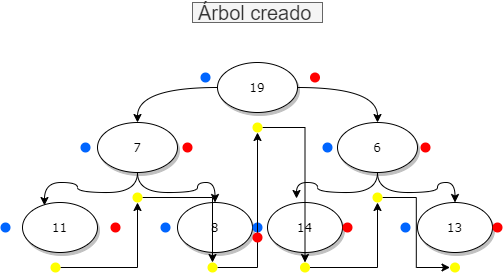

The diagram above was exported from draw.io. Its source (the exported page's mxGraphModel, read from the mxfile embedded in the PNG):
<mxGraphModel dx="852" dy="494" grid="1" gridSize="10" guides="1" tooltips="1" connect="1" arrows="1" fold="1" page="1" pageScale="1" pageWidth="1654" pageHeight="1169" math="0" shadow="0">
  <root>
    <mxCell id="Z45zzxog4sj7Gw-ETpA2-0" />
    <mxCell id="Z45zzxog4sj7Gw-ETpA2-1" parent="Z45zzxog4sj7Gw-ETpA2-0" />
    <mxCell id="Z45zzxog4sj7Gw-ETpA2-2" value="&lt;font style=&quot;font-size: 20px&quot;&gt;Árbol creado&amp;nbsp;&lt;/font&gt;" style="text;html=1;align=center;verticalAlign=middle;resizable=0;points=[];autosize=1;fillColor=#f5f5f5;strokeColor=#666666;fontColor=#333333;" parent="Z45zzxog4sj7Gw-ETpA2-1" vertex="1">
      <mxGeometry x="762" y="300" width="130" height="20" as="geometry" />
    </mxCell>
    <mxCell id="Z45zzxog4sj7Gw-ETpA2-3" style="edgeStyle=orthogonalEdgeStyle;curved=1;rounded=0;orthogonalLoop=1;jettySize=auto;html=1;entryX=0.387;entryY=-0.08;entryDx=0;entryDy=0;entryPerimeter=0;" parent="Z45zzxog4sj7Gw-ETpA2-1" source="Z45zzxog4sj7Gw-ETpA2-5" target="Z45zzxog4sj7Gw-ETpA2-7" edge="1">
      <mxGeometry relative="1" as="geometry" />
    </mxCell>
    <mxCell id="Z45zzxog4sj7Gw-ETpA2-4" style="edgeStyle=orthogonalEdgeStyle;curved=1;rounded=0;orthogonalLoop=1;jettySize=auto;html=1;" parent="Z45zzxog4sj7Gw-ETpA2-1" source="Z45zzxog4sj7Gw-ETpA2-5" target="Z45zzxog4sj7Gw-ETpA2-6" edge="1">
      <mxGeometry relative="1" as="geometry" />
    </mxCell>
    <mxCell id="Z45zzxog4sj7Gw-ETpA2-5" value="6" style="ellipse;whiteSpace=wrap;html=1;rounded=0;shadow=1;comic=0;labelBackgroundColor=none;strokeWidth=1;fontFamily=Verdana;fontSize=12;align=center;" parent="Z45zzxog4sj7Gw-ETpA2-1" vertex="1">
      <mxGeometry x="907" y="420" width="80" height="50" as="geometry" />
    </mxCell>
    <mxCell id="Z45zzxog4sj7Gw-ETpA2-6" value="13" style="ellipse;whiteSpace=wrap;html=1;rounded=0;shadow=1;comic=0;labelBackgroundColor=none;strokeWidth=1;fontFamily=Verdana;fontSize=12;align=center;" parent="Z45zzxog4sj7Gw-ETpA2-1" vertex="1">
      <mxGeometry x="987" y="500" width="75" height="50" as="geometry" />
    </mxCell>
    <mxCell id="Z45zzxog4sj7Gw-ETpA2-7" value="14" style="ellipse;whiteSpace=wrap;html=1;rounded=0;shadow=1;comic=0;labelBackgroundColor=none;strokeWidth=1;fontFamily=Verdana;fontSize=12;align=center;" parent="Z45zzxog4sj7Gw-ETpA2-1" vertex="1">
      <mxGeometry x="837" y="500" width="75" height="50" as="geometry" />
    </mxCell>
    <mxCell id="Z45zzxog4sj7Gw-ETpA2-8" value="11" style="ellipse;whiteSpace=wrap;html=1;rounded=0;shadow=1;comic=0;labelBackgroundColor=none;strokeWidth=1;fontFamily=Verdana;fontSize=12;align=center;" parent="Z45zzxog4sj7Gw-ETpA2-1" vertex="1">
      <mxGeometry x="592" y="500" width="75" height="50" as="geometry" />
    </mxCell>
    <mxCell id="Z45zzxog4sj7Gw-ETpA2-9" style="edgeStyle=orthogonalEdgeStyle;rounded=0;orthogonalLoop=1;jettySize=auto;html=1;entryX=0.5;entryY=0;entryDx=0;entryDy=0;curved=1;" parent="Z45zzxog4sj7Gw-ETpA2-1" source="Z45zzxog4sj7Gw-ETpA2-11" target="Z45zzxog4sj7Gw-ETpA2-5" edge="1">
      <mxGeometry relative="1" as="geometry" />
    </mxCell>
    <mxCell id="Z45zzxog4sj7Gw-ETpA2-10" style="edgeStyle=orthogonalEdgeStyle;rounded=0;orthogonalLoop=1;jettySize=auto;html=1;curved=1;" parent="Z45zzxog4sj7Gw-ETpA2-1" source="Z45zzxog4sj7Gw-ETpA2-11" target="Z45zzxog4sj7Gw-ETpA2-15" edge="1">
      <mxGeometry relative="1" as="geometry" />
    </mxCell>
    <mxCell id="Z45zzxog4sj7Gw-ETpA2-11" value="19" style="ellipse;whiteSpace=wrap;html=1;rounded=0;shadow=1;comic=0;labelBackgroundColor=none;strokeWidth=1;fontFamily=Verdana;fontSize=12;align=center;" parent="Z45zzxog4sj7Gw-ETpA2-1" vertex="1">
      <mxGeometry x="787" y="360" width="80" height="50" as="geometry" />
    </mxCell>
    <mxCell id="Z45zzxog4sj7Gw-ETpA2-12" value="8" style="ellipse;whiteSpace=wrap;html=1;rounded=0;shadow=1;comic=0;labelBackgroundColor=none;strokeWidth=1;fontFamily=Verdana;fontSize=12;align=center;" parent="Z45zzxog4sj7Gw-ETpA2-1" vertex="1">
      <mxGeometry x="747" y="500" width="75" height="50" as="geometry" />
    </mxCell>
    <mxCell id="Z45zzxog4sj7Gw-ETpA2-13" style="edgeStyle=orthogonalEdgeStyle;curved=1;rounded=0;orthogonalLoop=1;jettySize=auto;html=1;entryX=0.293;entryY=0.06;entryDx=0;entryDy=0;entryPerimeter=0;" parent="Z45zzxog4sj7Gw-ETpA2-1" source="Z45zzxog4sj7Gw-ETpA2-15" target="Z45zzxog4sj7Gw-ETpA2-8" edge="1">
      <mxGeometry relative="1" as="geometry" />
    </mxCell>
    <mxCell id="Z45zzxog4sj7Gw-ETpA2-14" style="edgeStyle=orthogonalEdgeStyle;curved=1;rounded=0;orthogonalLoop=1;jettySize=auto;html=1;" parent="Z45zzxog4sj7Gw-ETpA2-1" source="Z45zzxog4sj7Gw-ETpA2-15" target="Z45zzxog4sj7Gw-ETpA2-12" edge="1">
      <mxGeometry relative="1" as="geometry" />
    </mxCell>
    <mxCell id="Z45zzxog4sj7Gw-ETpA2-15" value="7" style="ellipse;whiteSpace=wrap;html=1;rounded=0;shadow=1;comic=0;labelBackgroundColor=none;strokeWidth=1;fontFamily=Verdana;fontSize=12;align=center;" parent="Z45zzxog4sj7Gw-ETpA2-1" vertex="1">
      <mxGeometry x="667" y="420" width="80" height="50" as="geometry" />
    </mxCell>
    <mxCell id="Z45zzxog4sj7Gw-ETpA2-16" value="" style="shape=ellipse;fillColor=#0065FF;strokeColor=none;html=1" parent="Z45zzxog4sj7Gw-ETpA2-1" vertex="1">
      <mxGeometry x="650" y="440" width="10" height="10" as="geometry" />
    </mxCell>
    <mxCell id="Z45zzxog4sj7Gw-ETpA2-17" value="" style="shape=ellipse;fillColor=#0065FF;strokeColor=none;html=1" parent="Z45zzxog4sj7Gw-ETpA2-1" vertex="1">
      <mxGeometry x="570" y="520" width="10" height="10" as="geometry" />
    </mxCell>
    <mxCell id="Z45zzxog4sj7Gw-ETpA2-18" value="" style="shape=ellipse;fillColor=#0065FF;strokeColor=none;html=1" parent="Z45zzxog4sj7Gw-ETpA2-1" vertex="1">
      <mxGeometry x="770" y="370" width="10" height="10" as="geometry" />
    </mxCell>
    <mxCell id="Z45zzxog4sj7Gw-ETpA2-19" value="" style="shape=ellipse;fillColor=#0065FF;strokeColor=none;html=1" parent="Z45zzxog4sj7Gw-ETpA2-1" vertex="1">
      <mxGeometry x="730" y="520" width="10" height="10" as="geometry" />
    </mxCell>
    <mxCell id="Z45zzxog4sj7Gw-ETpA2-20" value="" style="shape=ellipse;fillColor=#0065FF;strokeColor=none;html=1" parent="Z45zzxog4sj7Gw-ETpA2-1" vertex="1">
      <mxGeometry x="822" y="520" width="10" height="10" as="geometry" />
    </mxCell>
    <mxCell id="Z45zzxog4sj7Gw-ETpA2-21" value="" style="shape=ellipse;fillColor=#0065FF;strokeColor=none;html=1" parent="Z45zzxog4sj7Gw-ETpA2-1" vertex="1">
      <mxGeometry x="892" y="440" width="10" height="10" as="geometry" />
    </mxCell>
    <mxCell id="Z45zzxog4sj7Gw-ETpA2-22" value="" style="shape=ellipse;fillColor=#0065FF;strokeColor=none;html=1" parent="Z45zzxog4sj7Gw-ETpA2-1" vertex="1">
      <mxGeometry x="970" y="520" width="10" height="10" as="geometry" />
    </mxCell>
    <mxCell id="RlrYzul0ttqfkH7eqh0x-14" style="edgeStyle=orthogonalEdgeStyle;rounded=0;orthogonalLoop=1;jettySize=auto;html=1;entryX=0.5;entryY=1;entryDx=0;entryDy=0;" edge="1" parent="Z45zzxog4sj7Gw-ETpA2-1" source="Z45zzxog4sj7Gw-ETpA2-23" target="Z45zzxog4sj7Gw-ETpA2-25">
      <mxGeometry relative="1" as="geometry" />
    </mxCell>
    <mxCell id="Z45zzxog4sj7Gw-ETpA2-23" value="" style="shape=ellipse;strokeColor=none;html=1;fillColor=#FFFF00;" parent="Z45zzxog4sj7Gw-ETpA2-1" vertex="1">
      <mxGeometry x="620" y="560" width="10" height="10" as="geometry" />
    </mxCell>
    <mxCell id="RlrYzul0ttqfkH7eqh0x-15" style="edgeStyle=orthogonalEdgeStyle;rounded=0;orthogonalLoop=1;jettySize=auto;html=1;entryX=0.5;entryY=0;entryDx=0;entryDy=0;" edge="1" parent="Z45zzxog4sj7Gw-ETpA2-1" source="Z45zzxog4sj7Gw-ETpA2-25" target="Z45zzxog4sj7Gw-ETpA2-26">
      <mxGeometry relative="1" as="geometry" />
    </mxCell>
    <mxCell id="Z45zzxog4sj7Gw-ETpA2-25" value="" style="shape=ellipse;strokeColor=none;html=1;fillColor=#FFFF00;" parent="Z45zzxog4sj7Gw-ETpA2-1" vertex="1">
      <mxGeometry x="702" y="490" width="10" height="10" as="geometry" />
    </mxCell>
    <mxCell id="RlrYzul0ttqfkH7eqh0x-16" style="edgeStyle=orthogonalEdgeStyle;rounded=0;orthogonalLoop=1;jettySize=auto;html=1;entryX=0.5;entryY=1;entryDx=0;entryDy=0;" edge="1" parent="Z45zzxog4sj7Gw-ETpA2-1" source="Z45zzxog4sj7Gw-ETpA2-26" target="Z45zzxog4sj7Gw-ETpA2-27">
      <mxGeometry relative="1" as="geometry" />
    </mxCell>
    <mxCell id="Z45zzxog4sj7Gw-ETpA2-26" value="" style="shape=ellipse;strokeColor=none;html=1;fillColor=#FFFF00;" parent="Z45zzxog4sj7Gw-ETpA2-1" vertex="1">
      <mxGeometry x="777" y="560" width="10" height="10" as="geometry" />
    </mxCell>
    <mxCell id="RlrYzul0ttqfkH7eqh0x-17" style="edgeStyle=orthogonalEdgeStyle;rounded=0;orthogonalLoop=1;jettySize=auto;html=1;entryX=0.5;entryY=0;entryDx=0;entryDy=0;" edge="1" parent="Z45zzxog4sj7Gw-ETpA2-1" source="Z45zzxog4sj7Gw-ETpA2-27" target="Z45zzxog4sj7Gw-ETpA2-28">
      <mxGeometry relative="1" as="geometry" />
    </mxCell>
    <mxCell id="Z45zzxog4sj7Gw-ETpA2-27" value="" style="shape=ellipse;strokeColor=none;html=1;fillColor=#FFFF00;" parent="Z45zzxog4sj7Gw-ETpA2-1" vertex="1">
      <mxGeometry x="822" y="420" width="10" height="10" as="geometry" />
    </mxCell>
    <mxCell id="RlrYzul0ttqfkH7eqh0x-18" style="edgeStyle=orthogonalEdgeStyle;rounded=0;orthogonalLoop=1;jettySize=auto;html=1;entryX=0.5;entryY=1;entryDx=0;entryDy=0;" edge="1" parent="Z45zzxog4sj7Gw-ETpA2-1" source="Z45zzxog4sj7Gw-ETpA2-28" target="Z45zzxog4sj7Gw-ETpA2-29">
      <mxGeometry relative="1" as="geometry" />
    </mxCell>
    <mxCell id="Z45zzxog4sj7Gw-ETpA2-28" value="" style="shape=ellipse;strokeColor=none;html=1;fillColor=#FFFF00;" parent="Z45zzxog4sj7Gw-ETpA2-1" vertex="1">
      <mxGeometry x="869.5" y="560" width="10" height="10" as="geometry" />
    </mxCell>
    <mxCell id="RlrYzul0ttqfkH7eqh0x-19" style="edgeStyle=orthogonalEdgeStyle;rounded=0;orthogonalLoop=1;jettySize=auto;html=1;entryX=0;entryY=0.5;entryDx=0;entryDy=0;" edge="1" parent="Z45zzxog4sj7Gw-ETpA2-1" source="Z45zzxog4sj7Gw-ETpA2-29" target="Z45zzxog4sj7Gw-ETpA2-30">
      <mxGeometry relative="1" as="geometry" />
    </mxCell>
    <mxCell id="Z45zzxog4sj7Gw-ETpA2-29" value="" style="shape=ellipse;strokeColor=none;html=1;fillColor=#FFFF00;" parent="Z45zzxog4sj7Gw-ETpA2-1" vertex="1">
      <mxGeometry x="942" y="490" width="10" height="10" as="geometry" />
    </mxCell>
    <mxCell id="Z45zzxog4sj7Gw-ETpA2-30" value="" style="shape=ellipse;strokeColor=none;html=1;fillColor=#FFFF00;" parent="Z45zzxog4sj7Gw-ETpA2-1" vertex="1">
      <mxGeometry x="1019.5" y="560" width="10" height="10" as="geometry" />
    </mxCell>
    <mxCell id="Z45zzxog4sj7Gw-ETpA2-31" value="" style="shape=ellipse;strokeColor=none;html=1;fillColor=#FF0000;" parent="Z45zzxog4sj7Gw-ETpA2-1" vertex="1">
      <mxGeometry x="680" y="520" width="10" height="10" as="geometry" />
    </mxCell>
    <mxCell id="Z45zzxog4sj7Gw-ETpA2-32" value="" style="shape=ellipse;strokeColor=none;html=1;fillColor=#FF0000;" parent="Z45zzxog4sj7Gw-ETpA2-1" vertex="1">
      <mxGeometry x="752" y="440" width="10" height="10" as="geometry" />
    </mxCell>
    <mxCell id="Z45zzxog4sj7Gw-ETpA2-33" value="" style="shape=ellipse;strokeColor=none;html=1;fillColor=#FF0000;" parent="Z45zzxog4sj7Gw-ETpA2-1" vertex="1">
      <mxGeometry x="822" y="530" width="10" height="10" as="geometry" />
    </mxCell>
    <mxCell id="Z45zzxog4sj7Gw-ETpA2-34" value="" style="shape=ellipse;strokeColor=none;html=1;fillColor=#FF0000;" parent="Z45zzxog4sj7Gw-ETpA2-1" vertex="1">
      <mxGeometry x="912" y="520" width="10" height="10" as="geometry" />
    </mxCell>
    <mxCell id="Z45zzxog4sj7Gw-ETpA2-35" value="" style="shape=ellipse;strokeColor=none;html=1;fillColor=#FF0000;" parent="Z45zzxog4sj7Gw-ETpA2-1" vertex="1">
      <mxGeometry x="1062" y="520" width="10" height="10" as="geometry" />
    </mxCell>
    <mxCell id="Z45zzxog4sj7Gw-ETpA2-36" value="" style="shape=ellipse;strokeColor=none;html=1;fillColor=#FF0000;" parent="Z45zzxog4sj7Gw-ETpA2-1" vertex="1">
      <mxGeometry x="990" y="440" width="10" height="10" as="geometry" />
    </mxCell>
    <mxCell id="Z45zzxog4sj7Gw-ETpA2-37" value="" style="shape=ellipse;strokeColor=none;html=1;fillColor=#FF0000;" parent="Z45zzxog4sj7Gw-ETpA2-1" vertex="1">
      <mxGeometry x="879.5" y="370" width="10" height="10" as="geometry" />
    </mxCell>
  </root>
</mxGraphModel>